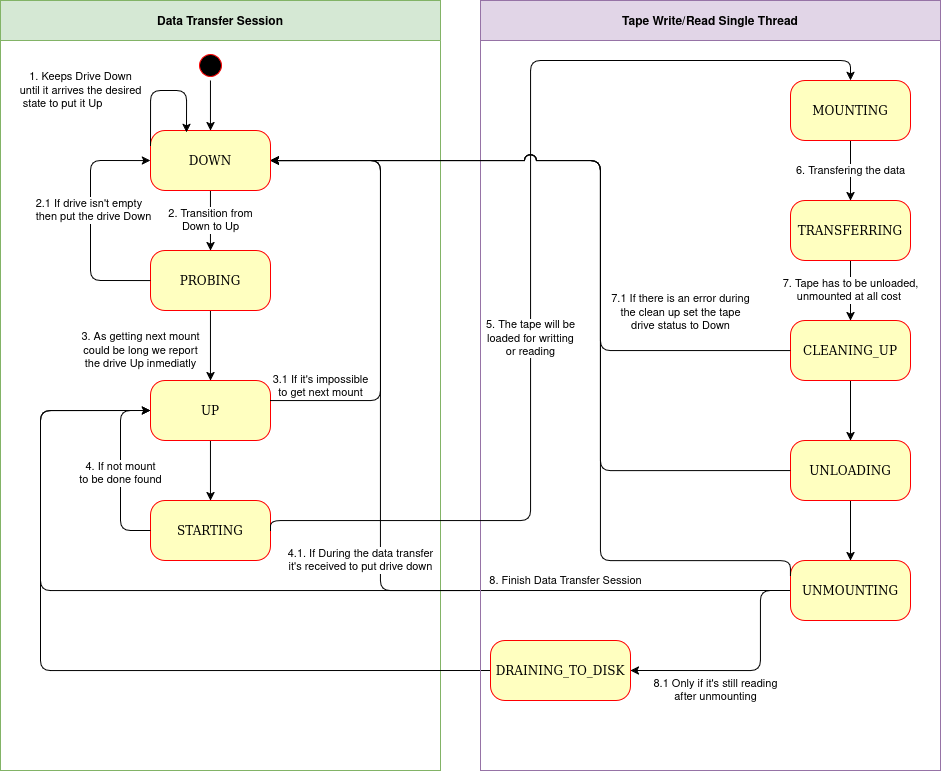

The diagram above was exported from draw.io. Its source (the exported page's mxGraphModel, read from the mxfile embedded in the PNG):
<mxGraphModel dx="1803" dy="151" grid="1" gridSize="10" guides="1" tooltips="1" connect="1" arrows="1" fold="1" page="1" pageScale="1" pageWidth="1100" pageHeight="850" background="none" math="0" shadow="0">
  <root>
    <mxCell id="0" />
    <mxCell id="1" parent="0" />
    <mxCell id="3cde6dad864a17aa-3" style="edgeStyle=orthogonalEdgeStyle;html=1;exitX=1;exitY=0.25;entryX=0.25;entryY=0;labelBackgroundColor=none;endArrow=open;endSize=8;strokeColor=#ff0000;fontFamily=Verdana;fontSize=12;align=left;" parent="1" edge="1">
      <mxGeometry relative="1" as="geometry">
        <mxPoint x="819" y="310" as="targetPoint" />
      </mxGeometry>
    </mxCell>
    <mxCell id="2a3bc250acf0617d-11" style="edgeStyle=orthogonalEdgeStyle;html=1;entryX=0.75;entryY=0;labelBackgroundColor=none;endArrow=open;endSize=8;strokeColor=#ff0000;fontFamily=Verdana;fontSize=12;align=left;exitX=0.5;exitY=1;" parent="1" edge="1">
      <mxGeometry relative="1" as="geometry">
        <mxPoint x="500" y="260" as="sourcePoint" />
        <Array as="points">
          <mxPoint x="500" y="290" />
          <mxPoint x="330" y="290" />
        </Array>
      </mxGeometry>
    </mxCell>
    <mxCell id="2a3bc250acf0617d-13" style="edgeStyle=orthogonalEdgeStyle;html=1;exitX=1;exitY=0.5;entryX=0;entryY=0.5;labelBackgroundColor=none;endArrow=open;endSize=8;strokeColor=#ff0000;fontFamily=Verdana;fontSize=12;align=left;" parent="1" edge="1">
      <mxGeometry relative="1" as="geometry">
        <mxPoint x="520" y="340" as="targetPoint" />
      </mxGeometry>
    </mxCell>
    <mxCell id="2a3bc250acf0617d-14" style="edgeStyle=orthogonalEdgeStyle;html=1;exitX=0.5;exitY=0;entryX=1;entryY=0.75;labelBackgroundColor=none;endArrow=open;endSize=8;strokeColor=#ff0000;fontFamily=Verdana;fontSize=12;align=left;" parent="1" edge="1">
      <mxGeometry relative="1" as="geometry">
        <mxPoint x="580" y="310" as="sourcePoint" />
      </mxGeometry>
    </mxCell>
    <mxCell id="Ht1AAoVaDkqFaoMgtvNI-30" value="Data Transfer Session" style="swimlane;startSize=40;fillColor=#d5e8d4;strokeColor=#82b366;" vertex="1" parent="1">
      <mxGeometry x="40" y="880" width="440" height="770" as="geometry" />
    </mxCell>
    <mxCell id="DBnrLm66UHtiGy8wdLcA-2" style="edgeStyle=orthogonalEdgeStyle;rounded=1;jumpStyle=arc;jumpSize=12;orthogonalLoop=1;jettySize=auto;html=1;exitX=1;exitY=0.5;exitDx=0;exitDy=0;strokeColor=default;" edge="1" parent="Ht1AAoVaDkqFaoMgtvNI-30">
      <mxGeometry relative="1" as="geometry">
        <mxPoint x="180" y="410" as="targetPoint" />
        <Array as="points">
          <mxPoint x="40" y="670" />
          <mxPoint x="40" y="410" />
        </Array>
        <mxPoint x="540" y="670" as="sourcePoint" />
      </mxGeometry>
    </mxCell>
    <mxCell id="DBnrLm66UHtiGy8wdLcA-11" style="edgeStyle=orthogonalEdgeStyle;rounded=1;jumpStyle=arc;jumpSize=12;orthogonalLoop=1;jettySize=auto;html=1;strokeColor=default;entryX=1;entryY=0.5;entryDx=0;entryDy=0;" edge="1" parent="Ht1AAoVaDkqFaoMgtvNI-30" target="Ht1AAoVaDkqFaoMgtvNI-21">
      <mxGeometry relative="1" as="geometry">
        <mxPoint x="300" y="160" as="targetPoint" />
        <mxPoint x="470" y="590" as="sourcePoint" />
        <Array as="points">
          <mxPoint x="380" y="590" />
          <mxPoint x="380" y="160" />
        </Array>
      </mxGeometry>
    </mxCell>
    <mxCell id="DBnrLm66UHtiGy8wdLcA-14" value="4.1. If During the data transfer&lt;br&gt;it's received to put drive down" style="edgeLabel;html=1;align=center;verticalAlign=middle;resizable=0;points=[];fontColor=#000000;" vertex="1" connectable="0" parent="DBnrLm66UHtiGy8wdLcA-11">
      <mxGeometry x="-0.4764" y="-1" relative="1" as="geometry">
        <mxPoint x="-21" y="45" as="offset" />
      </mxGeometry>
    </mxCell>
    <mxCell id="Ht1AAoVaDkqFaoMgtvNI-16" style="edgeStyle=orthogonalEdgeStyle;rounded=0;orthogonalLoop=1;jettySize=auto;html=1;exitX=1;exitY=0.5;exitDx=0;exitDy=0;" edge="1" parent="Ht1AAoVaDkqFaoMgtvNI-30" source="Ht1AAoVaDkqFaoMgtvNI-17" target="Ht1AAoVaDkqFaoMgtvNI-21">
      <mxGeometry relative="1" as="geometry" />
    </mxCell>
    <mxCell id="Ht1AAoVaDkqFaoMgtvNI-17" value="" style="ellipse;html=1;shape=startState;fillColor=#000000;strokeColor=#ff0000;rounded=1;shadow=0;comic=0;labelBackgroundColor=none;fontFamily=Verdana;fontSize=12;fontColor=#000000;align=center;direction=south;" vertex="1" parent="Ht1AAoVaDkqFaoMgtvNI-30">
      <mxGeometry x="194.95999999999998" y="50" width="30" height="30" as="geometry" />
    </mxCell>
    <mxCell id="Ht1AAoVaDkqFaoMgtvNI-18" value="2. Transition from&lt;br&gt;&lt;div&gt;Down to Up&lt;/div&gt;" style="edgeStyle=orthogonalEdgeStyle;rounded=1;orthogonalLoop=1;jettySize=auto;html=1;jumpStyle=arc;" edge="1" parent="Ht1AAoVaDkqFaoMgtvNI-30" source="Ht1AAoVaDkqFaoMgtvNI-21" target="Ht1AAoVaDkqFaoMgtvNI-23">
      <mxGeometry relative="1" as="geometry" />
    </mxCell>
    <mxCell id="Ht1AAoVaDkqFaoMgtvNI-21" value="DOWN" style="rounded=1;whiteSpace=wrap;html=1;arcSize=24;fillColor=#ffffc0;strokeColor=#ff0000;shadow=0;comic=0;labelBackgroundColor=none;fontFamily=Verdana;fontSize=12;fontColor=#000000;align=center;" vertex="1" parent="Ht1AAoVaDkqFaoMgtvNI-30">
      <mxGeometry x="149.96" y="130" width="120" height="60" as="geometry" />
    </mxCell>
    <mxCell id="Ht1AAoVaDkqFaoMgtvNI-22" value="3. As getting next mount&lt;br&gt;could be long we report&lt;br&gt;the drive Up inmediatly" style="edgeStyle=orthogonalEdgeStyle;rounded=1;orthogonalLoop=1;jettySize=auto;html=1;exitX=0.5;exitY=1;exitDx=0;exitDy=0;jumpStyle=arc;" edge="1" parent="Ht1AAoVaDkqFaoMgtvNI-30" source="Ht1AAoVaDkqFaoMgtvNI-23" target="Ht1AAoVaDkqFaoMgtvNI-25">
      <mxGeometry x="0.1429" y="-70" relative="1" as="geometry">
        <mxPoint as="offset" />
      </mxGeometry>
    </mxCell>
    <mxCell id="Ht1AAoVaDkqFaoMgtvNI-23" value="PROBING" style="rounded=1;whiteSpace=wrap;html=1;arcSize=24;fillColor=#ffffc0;strokeColor=#ff0000;shadow=0;comic=0;labelBackgroundColor=none;fontFamily=Verdana;fontSize=12;fontColor=#000000;align=center;" vertex="1" parent="Ht1AAoVaDkqFaoMgtvNI-30">
      <mxGeometry x="149.96" y="250" width="120" height="60" as="geometry" />
    </mxCell>
    <mxCell id="Ht1AAoVaDkqFaoMgtvNI-19" style="edgeStyle=orthogonalEdgeStyle;rounded=1;jumpStyle=arc;jumpSize=12;orthogonalLoop=1;jettySize=auto;html=1;exitX=1;exitY=0.25;exitDx=0;exitDy=0;fontColor=#000000;strokeColor=default;entryX=0.7;entryY=0.033;entryDx=0;entryDy=0;entryPerimeter=0;" edge="1" parent="Ht1AAoVaDkqFaoMgtvNI-30">
      <mxGeometry relative="1" as="geometry">
        <mxPoint x="185.96" y="131.98000000000002" as="targetPoint" />
        <Array as="points">
          <mxPoint x="149.96" y="90" />
          <mxPoint x="185.96" y="90" />
        </Array>
        <mxPoint x="149.96" y="145" as="sourcePoint" />
      </mxGeometry>
    </mxCell>
    <mxCell id="Ht1AAoVaDkqFaoMgtvNI-20" value="1. Keeps Drive Down&lt;br&gt;&lt;div style=&quot;text-align: justify&quot;&gt;until it arrives the desired&lt;/div&gt;&lt;div style=&quot;text-align: justify&quot;&gt;&amp;nbsp;state to put it Up&lt;/div&gt;" style="edgeLabel;html=1;align=center;verticalAlign=middle;resizable=0;points=[];fontColor=#000000;" vertex="1" connectable="0" parent="Ht1AAoVaDkqFaoMgtvNI-19">
      <mxGeometry x="-0.4285" relative="1" as="geometry">
        <mxPoint x="-70" y="-17" as="offset" />
      </mxGeometry>
    </mxCell>
    <mxCell id="kD226jOuEYuM8LHZbeG3-9" style="edgeStyle=orthogonalEdgeStyle;rounded=1;orthogonalLoop=1;jettySize=auto;html=1;exitX=1;exitY=0.5;exitDx=0;exitDy=0;entryX=1;entryY=0.5;entryDx=0;entryDy=0;" parent="Ht1AAoVaDkqFaoMgtvNI-30" edge="1">
      <mxGeometry relative="1" as="geometry">
        <Array as="points">
          <mxPoint x="89.96000000000001" y="280" />
          <mxPoint x="89.96000000000001" y="160" />
        </Array>
        <mxPoint x="149.96" y="279.9999999999998" as="sourcePoint" />
        <mxPoint x="149.96" y="159.99999999999977" as="targetPoint" />
      </mxGeometry>
    </mxCell>
    <mxCell id="kD226jOuEYuM8LHZbeG3-54" value="&lt;div style=&quot;text-align: justify&quot;&gt;2.1 If drive isn't empty&lt;/div&gt;&lt;div style=&quot;text-align: justify&quot;&gt;then put the drive Down&lt;/div&gt;" style="edgeLabel;html=1;align=center;verticalAlign=middle;resizable=0;points=[];fontColor=#000000;" parent="kD226jOuEYuM8LHZbeG3-9" vertex="1" connectable="0">
      <mxGeometry x="0.1417" y="-3" relative="1" as="geometry">
        <mxPoint y="7" as="offset" />
      </mxGeometry>
    </mxCell>
    <mxCell id="Ht1AAoVaDkqFaoMgtvNI-24" style="edgeStyle=orthogonalEdgeStyle;rounded=1;orthogonalLoop=1;jettySize=auto;html=1;exitX=0.5;exitY=1;exitDx=0;exitDy=0;entryX=0.5;entryY=0;entryDx=0;entryDy=0;jumpStyle=arc;" edge="1" parent="Ht1AAoVaDkqFaoMgtvNI-30" source="Ht1AAoVaDkqFaoMgtvNI-25" target="Ht1AAoVaDkqFaoMgtvNI-29">
      <mxGeometry relative="1" as="geometry" />
    </mxCell>
    <mxCell id="Ht1AAoVaDkqFaoMgtvNI-25" value="UP" style="rounded=1;whiteSpace=wrap;html=1;arcSize=24;fillColor=#ffffc0;strokeColor=#ff0000;shadow=0;comic=0;labelBackgroundColor=none;fontFamily=Verdana;fontSize=12;fontColor=#000000;align=center;" vertex="1" parent="Ht1AAoVaDkqFaoMgtvNI-30">
      <mxGeometry x="149.96" y="380" width="120" height="60" as="geometry" />
    </mxCell>
    <mxCell id="Ht1AAoVaDkqFaoMgtvNI-29" value="STARTING" style="rounded=1;whiteSpace=wrap;html=1;arcSize=24;fillColor=#ffffc0;strokeColor=#ff0000;shadow=0;comic=0;labelBackgroundColor=none;fontFamily=Verdana;fontSize=12;fontColor=#000000;align=center;" vertex="1" parent="Ht1AAoVaDkqFaoMgtvNI-30">
      <mxGeometry x="149.96" y="500" width="120" height="60" as="geometry" />
    </mxCell>
    <mxCell id="Ht1AAoVaDkqFaoMgtvNI-26" style="edgeStyle=orthogonalEdgeStyle;rounded=1;orthogonalLoop=1;jettySize=auto;html=1;exitX=1;exitY=0.5;exitDx=0;exitDy=0;entryX=1;entryY=0.5;entryDx=0;entryDy=0;" edge="1" parent="Ht1AAoVaDkqFaoMgtvNI-30">
      <mxGeometry relative="1" as="geometry">
        <Array as="points">
          <mxPoint x="119.96000000000001" y="530" />
          <mxPoint x="119.96000000000001" y="410" />
        </Array>
        <mxPoint x="149.96" y="530" as="sourcePoint" />
        <mxPoint x="149.96" y="410" as="targetPoint" />
      </mxGeometry>
    </mxCell>
    <mxCell id="Ht1AAoVaDkqFaoMgtvNI-27" value="&lt;br&gt;" style="edgeLabel;html=1;align=center;verticalAlign=middle;resizable=0;points=[];" vertex="1" connectable="0" parent="Ht1AAoVaDkqFaoMgtvNI-26">
      <mxGeometry x="0.3625" y="-4" relative="1" as="geometry">
        <mxPoint as="offset" />
      </mxGeometry>
    </mxCell>
    <mxCell id="Ht1AAoVaDkqFaoMgtvNI-28" value="4. If not mount&lt;br&gt;to be done found" style="edgeLabel;html=1;align=center;verticalAlign=middle;resizable=0;points=[];fontColor=#000000;" vertex="1" connectable="0" parent="Ht1AAoVaDkqFaoMgtvNI-26">
      <mxGeometry x="-0.275" y="1" relative="1" as="geometry">
        <mxPoint x="1" y="-22" as="offset" />
      </mxGeometry>
    </mxCell>
    <mxCell id="DBnrLm66UHtiGy8wdLcA-15" style="edgeStyle=orthogonalEdgeStyle;rounded=1;jumpStyle=arc;jumpSize=12;orthogonalLoop=1;jettySize=auto;html=1;exitX=0;exitY=0.5;exitDx=0;exitDy=0;strokeColor=default;entryX=0;entryY=0.5;entryDx=0;entryDy=0;" edge="1" parent="Ht1AAoVaDkqFaoMgtvNI-30">
      <mxGeometry relative="1" as="geometry">
        <mxPoint x="269.95652173913095" y="160" as="targetPoint" />
        <Array as="points">
          <mxPoint x="379.95652173913095" y="400" />
          <mxPoint x="379.95652173913095" y="160" />
        </Array>
        <mxPoint x="269.95652173913095" y="400" as="sourcePoint" />
      </mxGeometry>
    </mxCell>
    <mxCell id="DBnrLm66UHtiGy8wdLcA-16" value="&lt;div&gt;3.1 If it's impossible&lt;/div&gt;&lt;div&gt;to get next mount&lt;/div&gt;" style="edgeLabel;html=1;align=center;verticalAlign=middle;resizable=0;points=[];" vertex="1" connectable="0" parent="DBnrLm66UHtiGy8wdLcA-15">
      <mxGeometry x="0.027" relative="1" as="geometry">
        <mxPoint x="-60" y="112" as="offset" />
      </mxGeometry>
    </mxCell>
    <mxCell id="kD226jOuEYuM8LHZbeG3-34" style="edgeStyle=orthogonalEdgeStyle;rounded=1;orthogonalLoop=1;jettySize=auto;html=1;exitX=0;exitY=0.5;exitDx=0;exitDy=0;entryX=0;entryY=0.5;entryDx=0;entryDy=0;" parent="Ht1AAoVaDkqFaoMgtvNI-30" source="Ht1AAoVaDkqFaoMgtvNI-44" target="Ht1AAoVaDkqFaoMgtvNI-25" edge="1">
      <mxGeometry relative="1" as="geometry">
        <Array as="points">
          <mxPoint x="40" y="590" />
          <mxPoint x="40" y="410" />
        </Array>
        <mxPoint x="820" y="610" as="sourcePoint" />
        <mxPoint x="180" y="410" as="targetPoint" />
      </mxGeometry>
    </mxCell>
    <mxCell id="kD226jOuEYuM8LHZbeG3-50" value="8. Finish Data Transfer Session" style="edgeLabel;html=1;align=center;verticalAlign=middle;resizable=0;points=[];fontColor=#000000;" parent="kD226jOuEYuM8LHZbeG3-34" vertex="1" connectable="0">
      <mxGeometry x="-0.5353" y="-2" relative="1" as="geometry">
        <mxPoint x="16" y="-8" as="offset" />
      </mxGeometry>
    </mxCell>
    <mxCell id="Ht1AAoVaDkqFaoMgtvNI-46" value="Tape Write/Read Single Thread" style="swimlane;startSize=40;fillColor=#e1d5e7;strokeColor=#9673a6;" vertex="1" parent="1">
      <mxGeometry x="520" y="880" width="460" height="770" as="geometry" />
    </mxCell>
    <mxCell id="DBnrLm66UHtiGy8wdLcA-9" style="edgeStyle=orthogonalEdgeStyle;rounded=1;orthogonalLoop=1;jettySize=auto;html=1;entryX=0.5;entryY=0;entryDx=0;entryDy=0;labelBorderColor=none;strokeColor=default;jumpStyle=none;" edge="1" parent="Ht1AAoVaDkqFaoMgtvNI-46" target="Ht1AAoVaDkqFaoMgtvNI-33">
      <mxGeometry relative="1" as="geometry">
        <mxPoint x="-210" y="530" as="sourcePoint" />
        <mxPoint x="400" y="100" as="targetPoint" />
        <Array as="points">
          <mxPoint x="-210" y="520" />
          <mxPoint x="50" y="520" />
          <mxPoint x="50" y="60" />
          <mxPoint x="370" y="60" />
        </Array>
      </mxGeometry>
    </mxCell>
    <mxCell id="DBnrLm66UHtiGy8wdLcA-10" value="5. The tape will be&lt;br&gt;loaded for writting&lt;br&gt;or reading" style="edgeLabel;html=1;align=center;verticalAlign=middle;resizable=0;points=[];fontColor=#000000;" vertex="1" connectable="0" parent="DBnrLm66UHtiGy8wdLcA-9">
      <mxGeometry x="-0.1543" relative="1" as="geometry">
        <mxPoint as="offset" />
      </mxGeometry>
    </mxCell>
    <mxCell id="Ht1AAoVaDkqFaoMgtvNI-32" value="6. Transfering the data" style="edgeStyle=orthogonalEdgeStyle;rounded=1;orthogonalLoop=1;jettySize=auto;html=1;" edge="1" parent="Ht1AAoVaDkqFaoMgtvNI-46" source="Ht1AAoVaDkqFaoMgtvNI-33" target="Ht1AAoVaDkqFaoMgtvNI-35">
      <mxGeometry relative="1" as="geometry" />
    </mxCell>
    <mxCell id="Ht1AAoVaDkqFaoMgtvNI-33" value="MOUNTING" style="rounded=1;whiteSpace=wrap;html=1;arcSize=24;fillColor=#ffffc0;strokeColor=#ff0000;shadow=0;comic=0;labelBackgroundColor=none;fontFamily=Verdana;fontSize=12;fontColor=#000000;align=center;" vertex="1" parent="Ht1AAoVaDkqFaoMgtvNI-46">
      <mxGeometry x="310" y="80" width="120" height="60" as="geometry" />
    </mxCell>
    <mxCell id="Ht1AAoVaDkqFaoMgtvNI-34" value="7. Tape has to be unloaded,&lt;br&gt;unmounted at all cost&amp;nbsp;" style="edgeStyle=orthogonalEdgeStyle;rounded=1;orthogonalLoop=1;jettySize=auto;html=1;" edge="1" parent="Ht1AAoVaDkqFaoMgtvNI-46" source="Ht1AAoVaDkqFaoMgtvNI-35" target="Ht1AAoVaDkqFaoMgtvNI-37">
      <mxGeometry relative="1" as="geometry" />
    </mxCell>
    <mxCell id="Ht1AAoVaDkqFaoMgtvNI-35" value="TRANSFERRING" style="rounded=1;whiteSpace=wrap;html=1;arcSize=24;fillColor=#ffffc0;strokeColor=#ff0000;shadow=0;comic=0;labelBackgroundColor=none;fontFamily=Verdana;fontSize=12;fontColor=#000000;align=center;" vertex="1" parent="Ht1AAoVaDkqFaoMgtvNI-46">
      <mxGeometry x="310" y="200" width="120" height="60" as="geometry" />
    </mxCell>
    <mxCell id="Ht1AAoVaDkqFaoMgtvNI-36" value="" style="edgeStyle=orthogonalEdgeStyle;rounded=1;orthogonalLoop=1;jettySize=auto;html=1;strokeColor=default;" edge="1" parent="Ht1AAoVaDkqFaoMgtvNI-46" source="Ht1AAoVaDkqFaoMgtvNI-37" target="Ht1AAoVaDkqFaoMgtvNI-39">
      <mxGeometry relative="1" as="geometry" />
    </mxCell>
    <mxCell id="Ht1AAoVaDkqFaoMgtvNI-37" value="CLEANING_UP" style="rounded=1;whiteSpace=wrap;html=1;arcSize=24;fillColor=#ffffc0;strokeColor=#ff0000;shadow=0;comic=0;labelBackgroundColor=none;fontFamily=Verdana;fontSize=12;fontColor=#000000;align=center;" vertex="1" parent="Ht1AAoVaDkqFaoMgtvNI-46">
      <mxGeometry x="310" y="320" width="120" height="60" as="geometry" />
    </mxCell>
    <mxCell id="Ht1AAoVaDkqFaoMgtvNI-38" value="" style="edgeStyle=orthogonalEdgeStyle;rounded=1;orthogonalLoop=1;jettySize=auto;html=1;" edge="1" parent="Ht1AAoVaDkqFaoMgtvNI-46" source="Ht1AAoVaDkqFaoMgtvNI-39" target="Ht1AAoVaDkqFaoMgtvNI-44">
      <mxGeometry relative="1" as="geometry" />
    </mxCell>
    <mxCell id="Ht1AAoVaDkqFaoMgtvNI-39" value="UNLOADING" style="rounded=1;whiteSpace=wrap;html=1;arcSize=24;fillColor=#ffffc0;strokeColor=#ff0000;shadow=0;comic=0;labelBackgroundColor=none;fontFamily=Verdana;fontSize=12;fontColor=#000000;align=center;" vertex="1" parent="Ht1AAoVaDkqFaoMgtvNI-46">
      <mxGeometry x="310" y="440" width="120" height="60" as="geometry" />
    </mxCell>
    <mxCell id="Ht1AAoVaDkqFaoMgtvNI-40" style="edgeStyle=orthogonalEdgeStyle;rounded=1;orthogonalLoop=1;jettySize=auto;html=1;exitX=1;exitY=0.5;exitDx=0;exitDy=0;jumpStyle=arc;entryX=1;entryY=0.5;entryDx=0;entryDy=0;" edge="1" parent="Ht1AAoVaDkqFaoMgtvNI-46" target="Ht1AAoVaDkqFaoMgtvNI-45">
      <mxGeometry relative="1" as="geometry">
        <Array as="points">
          <mxPoint x="280" y="590" />
          <mxPoint x="280" y="670" />
        </Array>
        <mxPoint x="310" y="590" as="sourcePoint" />
        <mxPoint x="150" y="650" as="targetPoint" />
      </mxGeometry>
    </mxCell>
    <mxCell id="Ht1AAoVaDkqFaoMgtvNI-41" value="8.1 Only if it's still reading&lt;br&gt;after unmounting" style="edgeLabel;html=1;align=center;verticalAlign=middle;resizable=0;points=[];fontColor=#000000;" vertex="1" connectable="0" parent="Ht1AAoVaDkqFaoMgtvNI-40">
      <mxGeometry x="0.5364" y="-3" relative="1" as="geometry">
        <mxPoint x="29" y="23" as="offset" />
      </mxGeometry>
    </mxCell>
    <mxCell id="Ht1AAoVaDkqFaoMgtvNI-44" value="UNMOUNTING" style="rounded=1;whiteSpace=wrap;html=1;arcSize=24;fillColor=#ffffc0;strokeColor=#ff0000;shadow=0;comic=0;labelBackgroundColor=none;fontFamily=Verdana;fontSize=12;fontColor=#000000;align=center;" vertex="1" parent="Ht1AAoVaDkqFaoMgtvNI-46">
      <mxGeometry x="310" y="560" width="120" height="60" as="geometry" />
    </mxCell>
    <mxCell id="Ht1AAoVaDkqFaoMgtvNI-45" value="DRAINING_TO_DISK" style="rounded=1;whiteSpace=wrap;html=1;arcSize=24;fillColor=#ffffc0;strokeColor=#ff0000;shadow=0;comic=0;labelBackgroundColor=none;fontFamily=Verdana;fontSize=12;fontColor=#000000;align=center;" vertex="1" parent="Ht1AAoVaDkqFaoMgtvNI-46">
      <mxGeometry x="10" y="640" width="140" height="60" as="geometry" />
    </mxCell>
    <mxCell id="DBnrLm66UHtiGy8wdLcA-3" style="edgeStyle=orthogonalEdgeStyle;rounded=1;orthogonalLoop=1;jettySize=auto;html=1;exitX=1;exitY=0.5;exitDx=0;exitDy=0;jumpStyle=arc;jumpSize=12;entryX=1;entryY=0.5;entryDx=0;entryDy=0;" edge="1" parent="Ht1AAoVaDkqFaoMgtvNI-46" target="Ht1AAoVaDkqFaoMgtvNI-21">
      <mxGeometry relative="1" as="geometry">
        <Array as="points">
          <mxPoint x="120" y="350" />
          <mxPoint x="120" y="160" />
        </Array>
        <mxPoint x="310" y="350" as="sourcePoint" />
        <mxPoint x="-180" y="160" as="targetPoint" />
      </mxGeometry>
    </mxCell>
    <mxCell id="DBnrLm66UHtiGy8wdLcA-4" style="edgeStyle=orthogonalEdgeStyle;rounded=1;orthogonalLoop=1;jettySize=auto;html=1;exitX=1;exitY=0.5;exitDx=0;exitDy=0;entryX=1;entryY=0.5;entryDx=0;entryDy=0;jumpStyle=arc;jumpSize=12;" edge="1" parent="Ht1AAoVaDkqFaoMgtvNI-46" target="Ht1AAoVaDkqFaoMgtvNI-21">
      <mxGeometry relative="1" as="geometry">
        <Array as="points">
          <mxPoint x="120" y="470" />
          <mxPoint x="120" y="160" />
        </Array>
        <mxPoint x="310" y="470" as="sourcePoint" />
        <mxPoint x="-210" y="150" as="targetPoint" />
      </mxGeometry>
    </mxCell>
    <mxCell id="DBnrLm66UHtiGy8wdLcA-5" style="edgeStyle=orthogonalEdgeStyle;rounded=1;orthogonalLoop=1;jettySize=auto;html=1;exitX=0;exitY=0.25;exitDx=0;exitDy=0;entryX=1;entryY=0.5;entryDx=0;entryDy=0;jumpStyle=arc;jumpSize=12;" edge="1" parent="1" source="Ht1AAoVaDkqFaoMgtvNI-44" target="Ht1AAoVaDkqFaoMgtvNI-21">
      <mxGeometry relative="1" as="geometry">
        <Array as="points">
          <mxPoint x="830" y="1440" />
          <mxPoint x="640" y="1440" />
          <mxPoint x="640" y="1040" />
        </Array>
        <mxPoint x="830" y="1440" as="sourcePoint" />
        <mxPoint x="310" y="1030" as="targetPoint" />
      </mxGeometry>
    </mxCell>
    <mxCell id="DBnrLm66UHtiGy8wdLcA-6" value="7.1 If there is an error during&lt;br&gt;the clean up set the tape&lt;br&gt;drive status to Down" style="edgeLabel;html=1;align=center;verticalAlign=middle;resizable=0;points=[];fontColor=#000000;" vertex="1" connectable="0" parent="DBnrLm66UHtiGy8wdLcA-5">
      <mxGeometry x="-0.5075" relative="1" as="geometry">
        <mxPoint x="80" y="-223" as="offset" />
      </mxGeometry>
    </mxCell>
  </root>
</mxGraphModel>